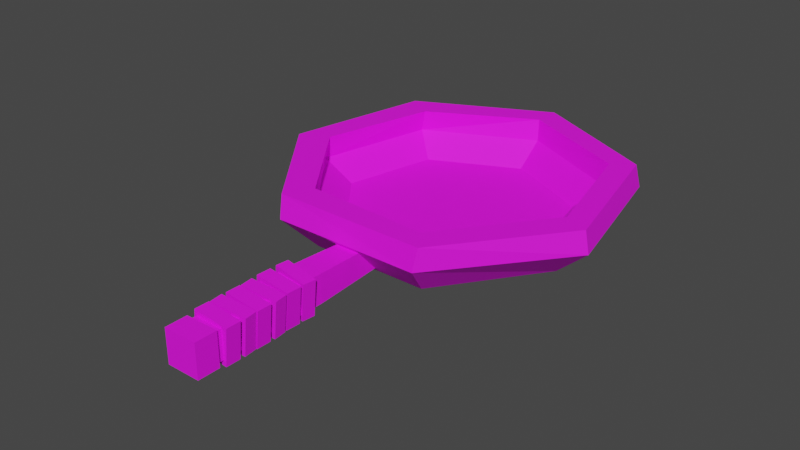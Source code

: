# Source: Pan.blend  (saved by Blender 2.82.7; exported with 4.5.12 LTS)
import bpy
from mathutils import Matrix  # noqa: F401  (used for matrix-valued properties, if any)

bpy.ops.wm.read_factory_settings(use_empty=True)
scene = bpy.context.scene
scene.name = 'Scene'

# ---- collections
col_collection = bpy.data.collections.new('Collection'); scene.collection.children.link(col_collection)

# ---- images (referenced by path relative to the original .blend; pixels are not part of the script)
import os
ASSET_DIR = os.environ.get("B2B_ASSET_DIR", "")  # directory of the original .blend (textures are referenced by path, not embedded)
HERE = os.path.dirname(os.path.abspath(__file__))  # packed textures are extracted next to this script under _unpacked/

def load_image(name, relpath, width, height, colorspace="sRGB"):
    """Load a texture the original file referenced (path relative to the .blend, or extracted next to this script)."""
    p = next((c for c in (os.path.join(HERE, relpath), os.path.join(ASSET_DIR, relpath)) if relpath and os.path.exists(c)), "")
    if p:
        img = bpy.data.images.load(p, check_existing=True)
        img.name = name
    else:  # same state as the original file: an image datablock whose file is absent (Cycles renders it pink)
        img = bpy.data.images.new(name, width, height)
        img.source = "FILE"
        img.filepath = "//" + (relpath or name)
    img.colorspace_settings.name = colorspace
    return img
img_colorpalette_png_033 = load_image('ColorPalette.png.033', 'ColorPalette.png', 1024, 1024, 'sRGB')

# ---- materials (node trees are filled in below, after node groups)
mat_colorpalette_033 = bpy.data.materials.new('ColorPalette.033')
mat_colorpalette_033.use_transparent_shadow = False

# ---- material node trees
mat_colorpalette_033.use_nodes = True; mat_colorpalette_033.node_tree.nodes.clear()
_N = mat_colorpalette_033.node_tree.nodes; _L = mat_colorpalette_033.node_tree.links
n0 = _N.new('ShaderNodeOutputMaterial'); n0.name = 'Material Output'; n0.location = (300, 300)
n1 = _N.new('ShaderNodeBsdfPrincipled'); n1.name = 'Principled BSDF'; n1.location = (10, 300)
n1.distribution = 'GGX'
n1.subsurface_method = 'BURLEY'
n1.inputs[2].default_value = 0.7417
n1.inputs[3].default_value = 1.45
n1.inputs[27].default_value = (0.0, 0.0, 0.0, 1.0)
n1.inputs[28].default_value = 1.0
n2 = _N.new('ShaderNodeTexImage'); n2.name = 'Image Texture'; n2.location = (-280, 280)
n2.image = img_colorpalette_png_033
_L.new(n1.outputs[0], n0.inputs[0])
_L.new(n2.outputs[0], n1.inputs[0])
n0.is_active_output = True

# ---- world
world_world = bpy.data.worlds.new('World'); scene.world = world_world
world_world.use_nodes = True; world_world.node_tree.nodes.clear()
_N = world_world.node_tree.nodes; _L = world_world.node_tree.links
n0 = _N.new('ShaderNodeOutputWorld'); n0.name = 'World Output'; n0.location = (300, 300)
n1 = _N.new('ShaderNodeBackground'); n1.name = 'Background'; n1.location = (10, 300)
n1.inputs[0].default_value = (0.05088, 0.05088, 0.05088, 1.0)
_L.new(n1.outputs[0], n0.inputs[0])
n0.is_active_output = True
world_world.color = (0.05088, 0.05088, 0.05088)
world_world.use_sun_shadow = False
world_world.sun_shadow_jitter_overblur = 0.0

# ---- meshes
me_cylinder_028 = bpy.data.meshes.new('Cylinder.028')
me_cylinder_028.from_pydata([(9.698e-09, 1.021, 0.2739), (0.7982, 0.6365, 0.2739), (0.9953, -0.2272, 0.2739), (0.443, -0.9198, 0.2739), (-0.443, -0.9198, 0.2739), (-0.9953, -0.2272, 0.2739), (-0.7982, 0.6365, 0.2739), (0.9832, 0.7841, 0.2739), (5.783e-09, 1.258, 0.2739), (1.226, -0.2798, 0.2739), (0.5457, -1.133, 0.2739), (-0.5457, -1.133, 0.2739), (-1.226, -0.2798, 0.2739), (-0.9832, 0.7841, 0.2739), (0.6347, 0.5061, -0.1337), (3.113e-09, 0.8118, -0.1337), (0.7914, -0.1806, -0.1337), (0.3522, -0.7314, -0.1337), (-0.3522, -0.7314, -0.1337), (-0.7914, -0.1806, -0.1337), (-0.6347, 0.5061, -0.1337), (0.9526, 0.7657, 0.6866), (5.783e-09, 1.227, 0.6866), (1.195, -0.2798, 0.6866), (0.564, -1.102, 0.6866), (-0.564, -1.09, 0.6866), (-1.177, -0.3043, 0.6866), (-0.9587, 0.7474, 0.6866), (0.8043, 0.661, 0.6866), (-0.006126, 1.033, 0.6866), (1.014, -0.2027, 0.6866), (0.4552, -0.9382, 0.6866), (-0.4552, -0.8953, 0.6866), (-0.9708, -0.2027, 0.6866), (-0.7614, 0.6243, 0.6866), (7.451e-09, 0.8236, -0.5325), (0.0, 1.0, -0.3736), (0.6439, 0.5135, -0.5325), (0.7842, 0.6249, -0.3007), (0.8029, -0.1833, -0.5325), (0.9674, -0.2062, -0.328), (0.3573, -0.742, -0.5325), (0.4339, -0.901, -0.3736), (-0.3573, -0.742, -0.5325), (-0.4339, -0.901, -0.3736), (-0.8029, -0.1833, -0.5325), (-0.9717, -0.222, -0.2753), (-0.6439, 0.5135, -0.5325), (-0.7712, 0.5829, -0.2517), (-0.1022, -1.439, -0.3287), (-0.1022, -1.439, 0.1954), (-0.08391, -0.9011, -0.2819), (-0.08391, -0.9011, 0.1486), (0.1025, -1.439, -0.3287), (0.1025, -1.439, 0.1954), (0.08418, -0.9011, -0.2819), (0.08418, -0.9011, 0.1486), (-0.1022, -2.286, -0.3287), (-0.1022, -2.286, 0.1954), (0.1025, -2.286, -0.3287), (0.1025, -2.286, 0.1954), (-0.1391, -1.884, -0.3668), (-0.1142, -1.884, 0.2973), (0.1202, -1.887, -0.4306), (0.1451, -1.887, 0.2335), (-0.1403, -1.989, -0.3668), (-0.1154, -1.989, 0.2973), (0.119, -1.992, -0.4306), (0.1439, -1.992, 0.2335), (-0.1445, -1.788, -0.3668), (-0.1198, -1.785, 0.2973), (0.1134, -1.762, -0.4306), (0.1382, -1.76, 0.2335), (-0.1342, -1.881, -0.3668), (-0.1094, -1.879, 0.2973), (0.1238, -1.855, -0.4306), (0.1486, -1.853, 0.2335), (-0.1457, -1.633, -0.3668), (-0.1208, -1.634, 0.2973), (0.1134, -1.642, -0.4306), (0.1383, -1.643, 0.2335), (-0.1495, -1.738, -0.3668), (-0.1246, -1.739, 0.2973), (0.1097, -1.747, -0.4306), (0.1346, -1.748, 0.2335), (-0.137, -1.491, -0.3668), (-0.1123, -1.494, 0.2973), (0.1203, -1.523, -0.4306), (0.145, -1.526, 0.2335), (-0.1471, -1.584, -0.3668), (-0.1224, -1.587, 0.2973), (0.1102, -1.616, -0.4306), (0.1349, -1.619, 0.2335), (-0.1391, -2.117, -0.3668), (-0.1142, -2.117, 0.2973), (0.1202, -2.12, -0.4306), (0.1451, -2.12, 0.2335), (-0.1403, -2.222, -0.3668), (-0.1154, -2.222, 0.2973), (0.119, -2.225, -0.4306), (0.1439, -2.225, 0.2335), (-0.1445, -2.021, -0.3668), (-0.1198, -2.018, 0.2973), (0.1134, -1.995, -0.4306), (0.1382, -1.992, 0.2335), (-0.1342, -2.114, -0.3668), (-0.1094, -2.112, 0.2973), (0.1238, -2.088, -0.4306), (0.1486, -2.086, 0.2335), (-0.1208, -2.271, -0.3764), (-0.1208, -2.271, 0.2431), (0.1211, -2.271, 0.2431), (0.1211, -2.271, -0.3764), (-0.1208, -2.429, -0.3764), (-0.1208, -2.429, 0.2431), (0.1211, -2.429, 0.2431), (0.1211, -2.429, -0.3764)], [], [(48, 13, 8, 36), (40, 9, 10, 42), (42, 10, 11, 44), (44, 11, 12, 46), (46, 12, 13, 48), (6, 5, 19, 20), (38, 7, 9, 40), (36, 8, 7, 38), (4, 5, 33, 32), (3, 4, 32, 31), (2, 3, 31, 30), (14, 15, 20, 19, 18, 17, 16), (4, 3, 17, 18), (2, 1, 14, 16), (0, 6, 20, 15), (5, 4, 18, 19), (3, 2, 16, 17), (1, 0, 15, 14), (29, 28, 21, 22), (28, 30, 23, 21), (30, 31, 24, 23), (31, 32, 25, 24), (32, 33, 26, 25), (33, 34, 27, 26), (34, 29, 22, 27), (5, 6, 34, 33), (6, 0, 29, 34), (0, 1, 28, 29), (1, 2, 30, 28), (10, 24, 25, 11), (11, 25, 26, 12), (12, 26, 27, 13), (13, 27, 22, 8), (8, 22, 21, 7), (7, 21, 23, 9), (9, 23, 24, 10), (36, 38, 37, 35), (38, 40, 39, 37), (40, 42, 41, 39), (42, 44, 43, 41), (44, 46, 45, 43), (46, 48, 47, 45), (48, 36, 35, 47), (35, 37, 39, 41, 43, 45, 47), (49, 50, 52, 51), (51, 52, 56, 55), (55, 56, 54, 53), (54, 50, 58, 60), (51, 55, 53, 49), (56, 52, 50, 54), (53, 54, 60, 59), (50, 49, 57, 58), (49, 53, 59, 57), (58, 57, 109, 110), (57, 59, 112, 109), (59, 60, 111, 112), (60, 58, 110, 111), (64, 62, 66, 68), (67, 68, 66, 65), (63, 64, 68, 67), (61, 63, 67, 65), (62, 61, 65, 66), (72, 70, 74, 76), (75, 76, 74, 73), (71, 72, 76, 75), (69, 71, 75, 73), (70, 69, 73, 74), (80, 78, 82, 84), (83, 84, 82, 81), (79, 80, 84, 83), (77, 79, 83, 81), (78, 77, 81, 82), (88, 86, 90, 92), (91, 92, 90, 89), (87, 88, 92, 91), (85, 87, 91, 89), (86, 85, 89, 90), (96, 94, 98, 100), (99, 100, 98, 97), (95, 96, 100, 99), (93, 95, 99, 97), (94, 93, 97, 98), (104, 102, 106, 108), (107, 108, 106, 105), (103, 104, 108, 107), (101, 103, 107, 105), (102, 101, 105, 106), (111, 110, 114, 115), (116, 115, 114, 113), (112, 111, 115, 116), (109, 112, 116, 113), (110, 109, 113, 114)])
_uv = me_cylinder_028.uv_layers.new(name='UVMap')
_uv.uv.foreach_set('vector', [0.05139, 0.7973, 0.05139, 0.8205, 0.0442, 0.8205, 0.0442, 0.7973, 0.08015, 0.7973, 0.08015, 0.8205, 0.07296, 0.8205, 0.07296, 0.7973, 0.07296, 0.7973, 0.07296, 0.8205, 0.06577, 0.8205, 0.06577, 0.7973, 0.06577, 0.7973, 0.06577, 0.8205, 0.05858, 0.8205, 0.05858, 0.7973, 0.05858, 0.7973, 0.05858, 0.8205, 0.05139, 0.8205, 0.05139, 0.7973, 0.08602, 0.9562, 0.08413, 0.9479, 0.08413, 0.9479, 0.08602, 0.9562, 0.08734, 0.7973, 0.08734, 0.8205, 0.08015, 0.8205, 0.08015, 0.7973, 0.09453, 0.7973, 0.09453, 0.8205, 0.08734, 0.8205, 0.08734, 0.7973, 0.08452, 0.9314, 0.07921, 0.938, 0.07921, 0.938, 0.08452, 0.9314, 0.09302, 0.9314, 0.08452, 0.9314, 0.08452, 0.9314, 0.09302, 0.9314, 0.09833, 0.938, 0.09302, 0.9314, 0.09302, 0.9314, 0.09833, 0.938, 0.1014, 0.9562, 0.09369, 0.9599, 0.08602, 0.9562, 0.08413, 0.9479, 0.08944, 0.9412, 0.09795, 0.9412, 0.1033, 0.9479, 0.08944, 0.9412, 0.09795, 0.9412, 0.09795, 0.9412, 0.08944, 0.9412, 0.1033, 0.9479, 0.1014, 0.9562, 0.1014, 0.9562, 0.1033, 0.9479, 0.09369, 0.9599, 0.08602, 0.9562, 0.08602, 0.9562, 0.09369, 0.9599, 0.08413, 0.9479, 0.08944, 0.9412, 0.08944, 0.9412, 0.08413, 0.9479, 0.09795, 0.9412, 0.1033, 0.9479, 0.1033, 0.9479, 0.09795, 0.9412, 0.1014, 0.9562, 0.09369, 0.9599, 0.09369, 0.9599, 0.1014, 0.9562, 0.05678, 0.7925, 0.06445, 0.7888, 0.06622, 0.7902, 0.05678, 0.7948, 0.06445, 0.7888, 0.06634, 0.7805, 0.06856, 0.78, 0.06622, 0.7902, 0.06634, 0.7805, 0.06103, 0.7739, 0.06202, 0.7718, 0.06856, 0.78, 0.06103, 0.7739, 0.05253, 0.7739, 0.05154, 0.7718, 0.06202, 0.7718, 0.05253, 0.7739, 0.04722, 0.7805, 0.045, 0.78, 0.05154, 0.7718, 0.04722, 0.7805, 0.04911, 0.7888, 0.04734, 0.7902, 0.045, 0.78, 0.04911, 0.7888, 0.05678, 0.7925, 0.05678, 0.7948, 0.04734, 0.7902, 0.07921, 0.938, 0.0811, 0.9463, 0.0811, 0.9463, 0.07921, 0.938, 0.0811, 0.9463, 0.08877, 0.95, 0.08877, 0.95, 0.0811, 0.9463, 0.08877, 0.95, 0.09644, 0.9463, 0.09644, 0.9463, 0.08877, 0.95, 0.09644, 0.9463, 0.09833, 0.938, 0.09833, 0.938, 0.09644, 0.9463, 0.07296, 0.8205, 0.06202, 0.7718, 0.05154, 0.7718, 0.06577, 0.8205, 0.06577, 0.8205, 0.05154, 0.7718, 0.045, 0.78, 0.05858, 0.8205, 0.05858, 0.8205, 0.045, 0.78, 0.04734, 0.7902, 0.05139, 0.8205, 0.05139, 0.8205, 0.04734, 0.7902, 0.05678, 0.7948, 0.09453, 0.8205, 0.09453, 0.8205, 0.05678, 0.7948, 0.06622, 0.7902, 0.08734, 0.8205, 0.08734, 0.8205, 0.06622, 0.7902, 0.06856, 0.78, 0.08015, 0.8205, 0.08015, 0.8205, 0.06856, 0.78, 0.06202, 0.7718, 0.07296, 0.8205, 0.09453, 0.7973, 0.08734, 0.7973, 0.08797, 0.7953, 0.0939, 0.7953, 0.08734, 0.7973, 0.08015, 0.7973, 0.08078, 0.7953, 0.0867, 0.7953, 0.08015, 0.7973, 0.07296, 0.7973, 0.07359, 0.7953, 0.07951, 0.7953, 0.07296, 0.7973, 0.06577, 0.7973, 0.0664, 0.7953, 0.07232, 0.7953, 0.06577, 0.7973, 0.05858, 0.7973, 0.05921, 0.7953, 0.06513, 0.7953, 0.05858, 0.7973, 0.05139, 0.7973, 0.05202, 0.7953, 0.05794, 0.7953, 0.05139, 0.7973, 0.0442, 0.7973, 0.04483, 0.7953, 0.05075, 0.7953, 0.08195, 0.7927, 0.08972, 0.7889, 0.09165, 0.7805, 0.08626, 0.7737, 0.07763, 0.7737, 0.07225, 0.7805, 0.07417, 0.7889, 0.06307, 0.7701, 0.07565, 0.7701, 0.07565, 0.7827, 0.06307, 0.7827, 0.06307, 0.7827, 0.07565, 0.7827, 0.07565, 0.7953, 0.06307, 0.7953, 0.06307, 0.7953, 0.07565, 0.7953, 0.07565, 0.8079, 0.06307, 0.8079, 0.07565, 0.8079, 0.08824, 0.8079, 0.08824, 0.8079, 0.07565, 0.8079, 0.05049, 0.7953, 0.06307, 0.7953, 0.06307, 0.8079, 0.05049, 0.8079, 0.07565, 0.7953, 0.08824, 0.7953, 0.08824, 0.8079, 0.07565, 0.8079, 0.06307, 0.8079, 0.07565, 0.8079, 0.07565, 0.8079, 0.06307, 0.8079, 0.07565, 0.7701, 0.06307, 0.7701, 0.06307, 0.7701, 0.07565, 0.7701, 0.05049, 0.8079, 0.06307, 0.8079, 0.06307, 0.8079, 0.05049, 0.8079, 0.07565, 0.7701, 0.06307, 0.7701, 0.06307, 0.7701, 0.07565, 0.7701, 0.05049, 0.8079, 0.06307, 0.8079, 0.06307, 0.8079, 0.05049, 0.8079, 0.06307, 0.8079, 0.07565, 0.8079, 0.07565, 0.8079, 0.06307, 0.8079, 0.07565, 0.8079, 0.08824, 0.8079, 0.08824, 0.8079, 0.07565, 0.8079, 0.4496, 0.9331, 0.457, 0.9331, 0.457, 0.9331, 0.4496, 0.9331, 0.4421, 0.9331, 0.4496, 0.9331, 0.4496, 0.9406, 0.4421, 0.9406, 0.4421, 0.9331, 0.4496, 0.9331, 0.4496, 0.9331, 0.4421, 0.9331, 0.4347, 0.9331, 0.4421, 0.9331, 0.4421, 0.9331, 0.4347, 0.9331, 0.4496, 0.9109, 0.4421, 0.9109, 0.4421, 0.9109, 0.4496, 0.9109, 0.4496, 0.9331, 0.457, 0.9331, 0.457, 0.9331, 0.4496, 0.9331, 0.4421, 0.9331, 0.4496, 0.9331, 0.4496, 0.9406, 0.4421, 0.9406, 0.4421, 0.9331, 0.4496, 0.9331, 0.4496, 0.9331, 0.4421, 0.9331, 0.4347, 0.9331, 0.4421, 0.9331, 0.4421, 0.9331, 0.4347, 0.9331, 0.4496, 0.9109, 0.4421, 0.9109, 0.4421, 0.9109, 0.4496, 0.9109, 0.4496, 0.9331, 0.457, 0.9331, 0.457, 0.9331, 0.4496, 0.9331, 0.4421, 0.9331, 0.4496, 0.9331, 0.4496, 0.9406, 0.4421, 0.9406, 0.4421, 0.9331, 0.4496, 0.9331, 0.4496, 0.9331, 0.4421, 0.9331, 0.4347, 0.9331, 0.4421, 0.9331, 0.4421, 0.9331, 0.4347, 0.9331, 0.4496, 0.9109, 0.4421, 0.9109, 0.4421, 0.9109, 0.4496, 0.9109, 0.4496, 0.9331, 0.457, 0.9331, 0.457, 0.9331, 0.4496, 0.9331, 0.4421, 0.9331, 0.4496, 0.9331, 0.4496, 0.9406, 0.4421, 0.9406, 0.4421, 0.9331, 0.4496, 0.9331, 0.4496, 0.9331, 0.4421, 0.9331, 0.4347, 0.9331, 0.4421, 0.9331, 0.4421, 0.9331, 0.4347, 0.9331, 0.4496, 0.9109, 0.4421, 0.9109, 0.4421, 0.9109, 0.4496, 0.9109, 0.4496, 0.9331, 0.457, 0.9331, 0.457, 0.9331, 0.4496, 0.9331, 0.4421, 0.9331, 0.4496, 0.9331, 0.4496, 0.9406, 0.4421, 0.9406, 0.4421, 0.9331, 0.4496, 0.9331, 0.4496, 0.9331, 0.4421, 0.9331, 0.4347, 0.9331, 0.4421, 0.9331, 0.4421, 0.9331, 0.4347, 0.9331, 0.4496, 0.9109, 0.4421, 0.9109, 0.4421, 0.9109, 0.4496, 0.9109, 0.4496, 0.9331, 0.457, 0.9331, 0.457, 0.9331, 0.4496, 0.9331, 0.4421, 0.9331, 0.4496, 0.9331, 0.4496, 0.9406, 0.4421, 0.9406, 0.4421, 0.9331, 0.4496, 0.9331, 0.4496, 0.9331, 0.4421, 0.9331, 0.4347, 0.9331, 0.4421, 0.9331, 0.4421, 0.9331, 0.4347, 0.9331, 0.4496, 0.9109, 0.4421, 0.9109, 0.4421, 0.9109, 0.4496, 0.9109, 0.07565, 0.8079, 0.08824, 0.8079, 0.08824, 0.8079, 0.07565, 0.8079, 0.06307, 0.8079, 0.07565, 0.8079, 0.07565, 0.8205, 0.06307, 0.8205, 0.06307, 0.8079, 0.07565, 0.8079, 0.07565, 0.8079, 0.06307, 0.8079, 0.05049, 0.8079, 0.06307, 0.8079, 0.06307, 0.8079, 0.05049, 0.8079, 0.07565, 0.7701, 0.06307, 0.7701, 0.06307, 0.7701, 0.07565, 0.7701])
me_cylinder_028.materials.append(mat_colorpalette_033)
me_cylinder_028.use_remesh_fix_poles = True
me_cylinder_028.use_remesh_preserve_attributes = False
me_cylinder_028.use_mirror_vertex_groups = False
me_cylinder_028.update()

# ---- objects
ob_pan = bpy.data.objects.new('Pan', me_cylinder_028)

# ---- transforms, parenting, visibility, modifiers, constraints
ob_pan.location = (0.0, 0.0, 0.0)
ob_pan.scale = (0.224, 0.224, 0.08749)
ob_pan.lineart.crease_threshold = 0.0

# ---- collection membership
col_collection.objects.link(ob_pan)

# ---- scene / render settings (as saved in the file)
scene.frame_start = 1; scene.frame_end = 250; scene.frame_set(1)
scene.render.engine = 'BLENDER_EEVEE_NEXT'
scene.cycles.use_denoising = False
scene.cycles.samples = 128
scene.cycles.sampling_pattern = 'TABULATED_SOBOL'
scene.cycles.use_adaptive_sampling = False
scene.cycles.use_light_tree = False
scene.view_settings.view_transform = 'Filmic'
bpy.context.view_layer.update()

# ---- added for rendering (the .blend has no active camera and no usable light): camera, sun
cam_auto = bpy.data.cameras.new('AutoCamera')
cam_auto.lens = 50.0
cam_auto.sensor_width = 36.0
cam_auto.clip_end = 1000.0
ob_auto_camera = bpy.data.objects.new('AutoCamera', cam_auto)
scene.collection.objects.link(ob_auto_camera)
ob_auto_camera.location = (0.923078, -1.23889, 0.745205)
ob_auto_camera.rotation_euler = (1.09748, -7.21219e-08, 0.694738)
scene.camera = ob_auto_camera
light_auto_sun = bpy.data.lights.new('AutoSun', 'SUN')
light_auto_sun.energy = 3.0
light_auto_sun.angle = 0.0523599
ob_auto_sun = bpy.data.objects.new('AutoSun', light_auto_sun)
scene.collection.objects.link(ob_auto_sun)
ob_auto_sun.rotation_euler = (0.872665, 0.174533, 0.523599)
bpy.context.view_layer.update()
